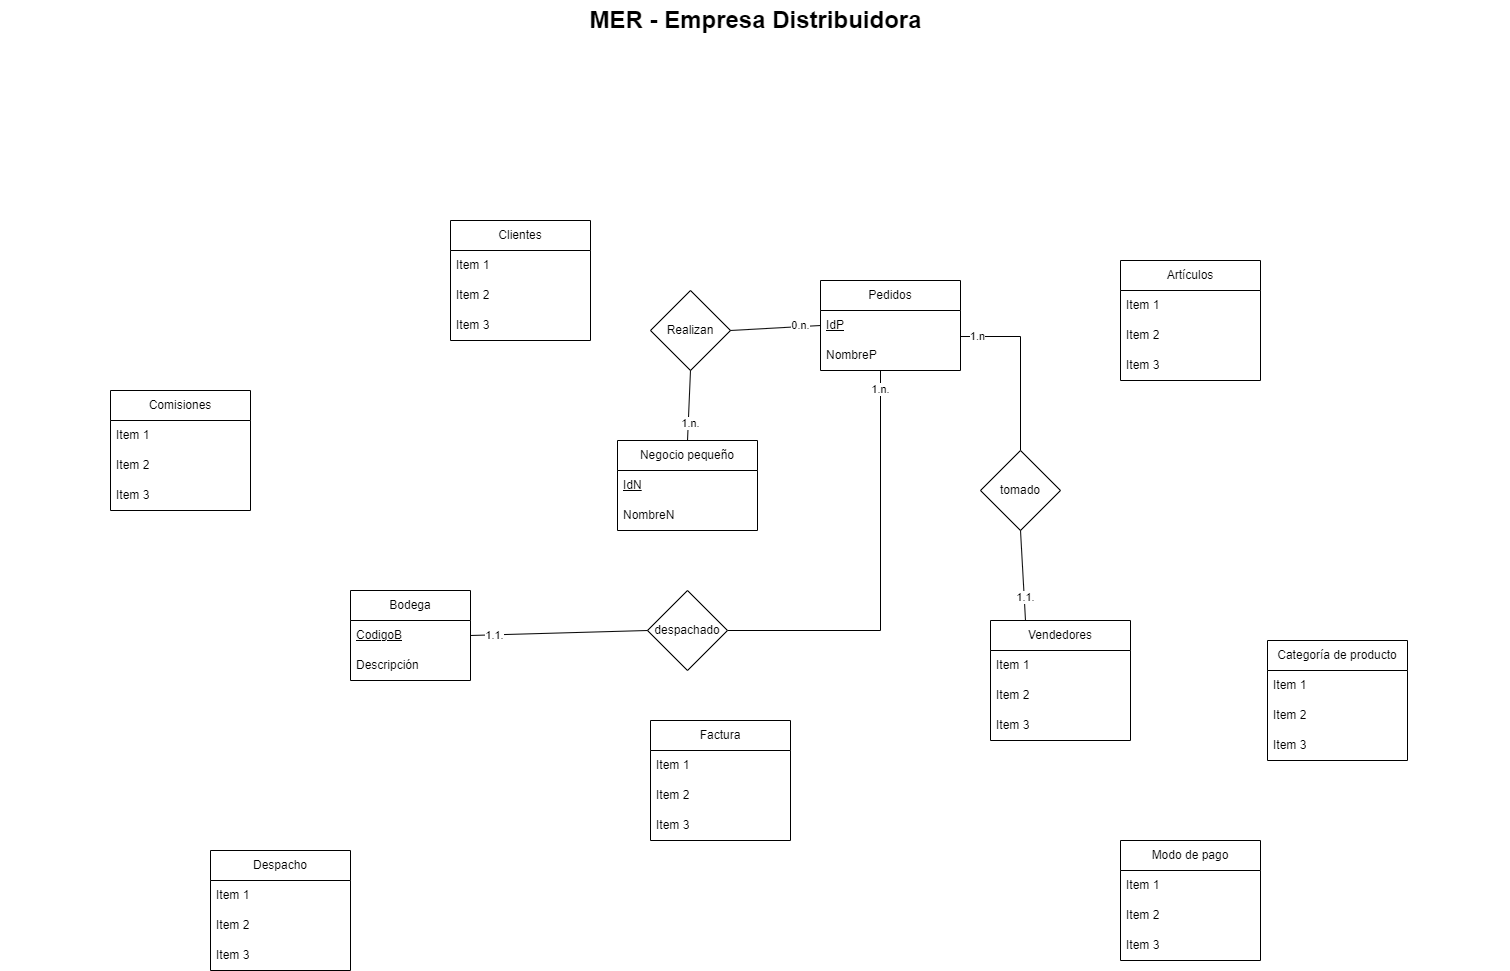

The diagram above was exported from draw.io. Its source (the exported page's mxGraphModel, read from the mxfile embedded in the PNG):
<mxGraphModel dx="924" dy="374" grid="1" gridSize="10" guides="1" tooltips="1" connect="1" arrows="1" fold="1" page="1" pageScale="1.5" pageWidth="1169" pageHeight="826" background="none" math="0" shadow="0">
  <root>
    <mxCell id="0" style=";html=1;" />
    <mxCell id="1" style=";html=1;" parent="0" />
    <mxCell id="1672d66443f91eb5-23" value="MER - Empresa Distribuidora" style="text;strokeColor=none;fillColor=none;html=1;fontSize=24;fontStyle=1;verticalAlign=middle;align=center;" parent="1" vertex="1">
      <mxGeometry x="120" y="40" width="1510" height="40" as="geometry" />
    </mxCell>
    <mxCell id="yMLc1BQvgqX2fxWj672l-1" value="Bodega" style="swimlane;fontStyle=0;childLayout=stackLayout;horizontal=1;startSize=30;horizontalStack=0;resizeParent=1;resizeParentMax=0;resizeLast=0;collapsible=1;marginBottom=0;whiteSpace=wrap;html=1;" vertex="1" parent="1">
      <mxGeometry x="470" y="630" width="120" height="90" as="geometry" />
    </mxCell>
    <mxCell id="yMLc1BQvgqX2fxWj672l-2" value="&lt;u&gt;CodigoB&lt;/u&gt;" style="text;strokeColor=none;fillColor=none;align=left;verticalAlign=middle;spacingLeft=4;spacingRight=4;overflow=hidden;points=[[0,0.5],[1,0.5]];portConstraint=eastwest;rotatable=0;whiteSpace=wrap;html=1;" vertex="1" parent="yMLc1BQvgqX2fxWj672l-1">
      <mxGeometry y="30" width="120" height="30" as="geometry" />
    </mxCell>
    <mxCell id="yMLc1BQvgqX2fxWj672l-3" value="Descripción" style="text;strokeColor=none;fillColor=none;align=left;verticalAlign=middle;spacingLeft=4;spacingRight=4;overflow=hidden;points=[[0,0.5],[1,0.5]];portConstraint=eastwest;rotatable=0;whiteSpace=wrap;html=1;" vertex="1" parent="yMLc1BQvgqX2fxWj672l-1">
      <mxGeometry y="60" width="120" height="30" as="geometry" />
    </mxCell>
    <mxCell id="yMLc1BQvgqX2fxWj672l-7" value="Clientes" style="swimlane;fontStyle=0;childLayout=stackLayout;horizontal=1;startSize=30;horizontalStack=0;resizeParent=1;resizeParentMax=0;resizeLast=0;collapsible=1;marginBottom=0;whiteSpace=wrap;html=1;" vertex="1" parent="1">
      <mxGeometry x="570" y="260" width="140" height="120" as="geometry" />
    </mxCell>
    <mxCell id="yMLc1BQvgqX2fxWj672l-8" value="Item 1" style="text;strokeColor=none;fillColor=none;align=left;verticalAlign=middle;spacingLeft=4;spacingRight=4;overflow=hidden;points=[[0,0.5],[1,0.5]];portConstraint=eastwest;rotatable=0;whiteSpace=wrap;html=1;" vertex="1" parent="yMLc1BQvgqX2fxWj672l-7">
      <mxGeometry y="30" width="140" height="30" as="geometry" />
    </mxCell>
    <mxCell id="yMLc1BQvgqX2fxWj672l-9" value="Item 2" style="text;strokeColor=none;fillColor=none;align=left;verticalAlign=middle;spacingLeft=4;spacingRight=4;overflow=hidden;points=[[0,0.5],[1,0.5]];portConstraint=eastwest;rotatable=0;whiteSpace=wrap;html=1;" vertex="1" parent="yMLc1BQvgqX2fxWj672l-7">
      <mxGeometry y="60" width="140" height="30" as="geometry" />
    </mxCell>
    <mxCell id="yMLc1BQvgqX2fxWj672l-10" value="Item 3" style="text;strokeColor=none;fillColor=none;align=left;verticalAlign=middle;spacingLeft=4;spacingRight=4;overflow=hidden;points=[[0,0.5],[1,0.5]];portConstraint=eastwest;rotatable=0;whiteSpace=wrap;html=1;" vertex="1" parent="yMLc1BQvgqX2fxWj672l-7">
      <mxGeometry y="90" width="140" height="30" as="geometry" />
    </mxCell>
    <mxCell id="yMLc1BQvgqX2fxWj672l-11" value="Vendedores" style="swimlane;fontStyle=0;childLayout=stackLayout;horizontal=1;startSize=30;horizontalStack=0;resizeParent=1;resizeParentMax=0;resizeLast=0;collapsible=1;marginBottom=0;whiteSpace=wrap;html=1;" vertex="1" parent="1">
      <mxGeometry x="1110" y="660" width="140" height="120" as="geometry" />
    </mxCell>
    <mxCell id="yMLc1BQvgqX2fxWj672l-12" value="Item 1" style="text;strokeColor=none;fillColor=none;align=left;verticalAlign=middle;spacingLeft=4;spacingRight=4;overflow=hidden;points=[[0,0.5],[1,0.5]];portConstraint=eastwest;rotatable=0;whiteSpace=wrap;html=1;" vertex="1" parent="yMLc1BQvgqX2fxWj672l-11">
      <mxGeometry y="30" width="140" height="30" as="geometry" />
    </mxCell>
    <mxCell id="yMLc1BQvgqX2fxWj672l-13" value="Item 2" style="text;strokeColor=none;fillColor=none;align=left;verticalAlign=middle;spacingLeft=4;spacingRight=4;overflow=hidden;points=[[0,0.5],[1,0.5]];portConstraint=eastwest;rotatable=0;whiteSpace=wrap;html=1;" vertex="1" parent="yMLc1BQvgqX2fxWj672l-11">
      <mxGeometry y="60" width="140" height="30" as="geometry" />
    </mxCell>
    <mxCell id="yMLc1BQvgqX2fxWj672l-14" value="Item 3" style="text;strokeColor=none;fillColor=none;align=left;verticalAlign=middle;spacingLeft=4;spacingRight=4;overflow=hidden;points=[[0,0.5],[1,0.5]];portConstraint=eastwest;rotatable=0;whiteSpace=wrap;html=1;" vertex="1" parent="yMLc1BQvgqX2fxWj672l-11">
      <mxGeometry y="90" width="140" height="30" as="geometry" />
    </mxCell>
    <mxCell id="yMLc1BQvgqX2fxWj672l-16" value="Artículos" style="swimlane;fontStyle=0;childLayout=stackLayout;horizontal=1;startSize=30;horizontalStack=0;resizeParent=1;resizeParentMax=0;resizeLast=0;collapsible=1;marginBottom=0;whiteSpace=wrap;html=1;" vertex="1" parent="1">
      <mxGeometry x="1240" y="300" width="140" height="120" as="geometry" />
    </mxCell>
    <mxCell id="yMLc1BQvgqX2fxWj672l-17" value="Item 1" style="text;strokeColor=none;fillColor=none;align=left;verticalAlign=middle;spacingLeft=4;spacingRight=4;overflow=hidden;points=[[0,0.5],[1,0.5]];portConstraint=eastwest;rotatable=0;whiteSpace=wrap;html=1;" vertex="1" parent="yMLc1BQvgqX2fxWj672l-16">
      <mxGeometry y="30" width="140" height="30" as="geometry" />
    </mxCell>
    <mxCell id="yMLc1BQvgqX2fxWj672l-18" value="Item 2" style="text;strokeColor=none;fillColor=none;align=left;verticalAlign=middle;spacingLeft=4;spacingRight=4;overflow=hidden;points=[[0,0.5],[1,0.5]];portConstraint=eastwest;rotatable=0;whiteSpace=wrap;html=1;" vertex="1" parent="yMLc1BQvgqX2fxWj672l-16">
      <mxGeometry y="60" width="140" height="30" as="geometry" />
    </mxCell>
    <mxCell id="yMLc1BQvgqX2fxWj672l-19" value="Item 3" style="text;strokeColor=none;fillColor=none;align=left;verticalAlign=middle;spacingLeft=4;spacingRight=4;overflow=hidden;points=[[0,0.5],[1,0.5]];portConstraint=eastwest;rotatable=0;whiteSpace=wrap;html=1;" vertex="1" parent="yMLc1BQvgqX2fxWj672l-16">
      <mxGeometry y="90" width="140" height="30" as="geometry" />
    </mxCell>
    <mxCell id="yMLc1BQvgqX2fxWj672l-20" value="Categoría de producto" style="swimlane;fontStyle=0;childLayout=stackLayout;horizontal=1;startSize=30;horizontalStack=0;resizeParent=1;resizeParentMax=0;resizeLast=0;collapsible=1;marginBottom=0;whiteSpace=wrap;html=1;" vertex="1" parent="1">
      <mxGeometry x="1387" y="680" width="140" height="120" as="geometry" />
    </mxCell>
    <mxCell id="yMLc1BQvgqX2fxWj672l-21" value="Item 1" style="text;strokeColor=none;fillColor=none;align=left;verticalAlign=middle;spacingLeft=4;spacingRight=4;overflow=hidden;points=[[0,0.5],[1,0.5]];portConstraint=eastwest;rotatable=0;whiteSpace=wrap;html=1;" vertex="1" parent="yMLc1BQvgqX2fxWj672l-20">
      <mxGeometry y="30" width="140" height="30" as="geometry" />
    </mxCell>
    <mxCell id="yMLc1BQvgqX2fxWj672l-22" value="Item 2" style="text;strokeColor=none;fillColor=none;align=left;verticalAlign=middle;spacingLeft=4;spacingRight=4;overflow=hidden;points=[[0,0.5],[1,0.5]];portConstraint=eastwest;rotatable=0;whiteSpace=wrap;html=1;" vertex="1" parent="yMLc1BQvgqX2fxWj672l-20">
      <mxGeometry y="60" width="140" height="30" as="geometry" />
    </mxCell>
    <mxCell id="yMLc1BQvgqX2fxWj672l-23" value="Item 3" style="text;strokeColor=none;fillColor=none;align=left;verticalAlign=middle;spacingLeft=4;spacingRight=4;overflow=hidden;points=[[0,0.5],[1,0.5]];portConstraint=eastwest;rotatable=0;whiteSpace=wrap;html=1;" vertex="1" parent="yMLc1BQvgqX2fxWj672l-20">
      <mxGeometry y="90" width="140" height="30" as="geometry" />
    </mxCell>
    <mxCell id="yMLc1BQvgqX2fxWj672l-24" value="Factura" style="swimlane;fontStyle=0;childLayout=stackLayout;horizontal=1;startSize=30;horizontalStack=0;resizeParent=1;resizeParentMax=0;resizeLast=0;collapsible=1;marginBottom=0;whiteSpace=wrap;html=1;" vertex="1" parent="1">
      <mxGeometry x="770" y="760" width="140" height="120" as="geometry" />
    </mxCell>
    <mxCell id="yMLc1BQvgqX2fxWj672l-25" value="Item 1" style="text;strokeColor=none;fillColor=none;align=left;verticalAlign=middle;spacingLeft=4;spacingRight=4;overflow=hidden;points=[[0,0.5],[1,0.5]];portConstraint=eastwest;rotatable=0;whiteSpace=wrap;html=1;" vertex="1" parent="yMLc1BQvgqX2fxWj672l-24">
      <mxGeometry y="30" width="140" height="30" as="geometry" />
    </mxCell>
    <mxCell id="yMLc1BQvgqX2fxWj672l-26" value="Item 2" style="text;strokeColor=none;fillColor=none;align=left;verticalAlign=middle;spacingLeft=4;spacingRight=4;overflow=hidden;points=[[0,0.5],[1,0.5]];portConstraint=eastwest;rotatable=0;whiteSpace=wrap;html=1;" vertex="1" parent="yMLc1BQvgqX2fxWj672l-24">
      <mxGeometry y="60" width="140" height="30" as="geometry" />
    </mxCell>
    <mxCell id="yMLc1BQvgqX2fxWj672l-27" value="Item 3" style="text;strokeColor=none;fillColor=none;align=left;verticalAlign=middle;spacingLeft=4;spacingRight=4;overflow=hidden;points=[[0,0.5],[1,0.5]];portConstraint=eastwest;rotatable=0;whiteSpace=wrap;html=1;" vertex="1" parent="yMLc1BQvgqX2fxWj672l-24">
      <mxGeometry y="90" width="140" height="30" as="geometry" />
    </mxCell>
    <mxCell id="yMLc1BQvgqX2fxWj672l-28" value="Modo de pago" style="swimlane;fontStyle=0;childLayout=stackLayout;horizontal=1;startSize=30;horizontalStack=0;resizeParent=1;resizeParentMax=0;resizeLast=0;collapsible=1;marginBottom=0;whiteSpace=wrap;html=1;" vertex="1" parent="1">
      <mxGeometry x="1240" y="880" width="140" height="120" as="geometry" />
    </mxCell>
    <mxCell id="yMLc1BQvgqX2fxWj672l-29" value="Item 1" style="text;strokeColor=none;fillColor=none;align=left;verticalAlign=middle;spacingLeft=4;spacingRight=4;overflow=hidden;points=[[0,0.5],[1,0.5]];portConstraint=eastwest;rotatable=0;whiteSpace=wrap;html=1;" vertex="1" parent="yMLc1BQvgqX2fxWj672l-28">
      <mxGeometry y="30" width="140" height="30" as="geometry" />
    </mxCell>
    <mxCell id="yMLc1BQvgqX2fxWj672l-30" value="Item 2" style="text;strokeColor=none;fillColor=none;align=left;verticalAlign=middle;spacingLeft=4;spacingRight=4;overflow=hidden;points=[[0,0.5],[1,0.5]];portConstraint=eastwest;rotatable=0;whiteSpace=wrap;html=1;" vertex="1" parent="yMLc1BQvgqX2fxWj672l-28">
      <mxGeometry y="60" width="140" height="30" as="geometry" />
    </mxCell>
    <mxCell id="yMLc1BQvgqX2fxWj672l-31" value="Item 3" style="text;strokeColor=none;fillColor=none;align=left;verticalAlign=middle;spacingLeft=4;spacingRight=4;overflow=hidden;points=[[0,0.5],[1,0.5]];portConstraint=eastwest;rotatable=0;whiteSpace=wrap;html=1;" vertex="1" parent="yMLc1BQvgqX2fxWj672l-28">
      <mxGeometry y="90" width="140" height="30" as="geometry" />
    </mxCell>
    <mxCell id="yMLc1BQvgqX2fxWj672l-32" value="Comisiones" style="swimlane;fontStyle=0;childLayout=stackLayout;horizontal=1;startSize=30;horizontalStack=0;resizeParent=1;resizeParentMax=0;resizeLast=0;collapsible=1;marginBottom=0;whiteSpace=wrap;html=1;" vertex="1" parent="1">
      <mxGeometry x="230" y="430" width="140" height="120" as="geometry" />
    </mxCell>
    <mxCell id="yMLc1BQvgqX2fxWj672l-33" value="Item 1" style="text;strokeColor=none;fillColor=none;align=left;verticalAlign=middle;spacingLeft=4;spacingRight=4;overflow=hidden;points=[[0,0.5],[1,0.5]];portConstraint=eastwest;rotatable=0;whiteSpace=wrap;html=1;" vertex="1" parent="yMLc1BQvgqX2fxWj672l-32">
      <mxGeometry y="30" width="140" height="30" as="geometry" />
    </mxCell>
    <mxCell id="yMLc1BQvgqX2fxWj672l-34" value="Item 2" style="text;strokeColor=none;fillColor=none;align=left;verticalAlign=middle;spacingLeft=4;spacingRight=4;overflow=hidden;points=[[0,0.5],[1,0.5]];portConstraint=eastwest;rotatable=0;whiteSpace=wrap;html=1;" vertex="1" parent="yMLc1BQvgqX2fxWj672l-32">
      <mxGeometry y="60" width="140" height="30" as="geometry" />
    </mxCell>
    <mxCell id="yMLc1BQvgqX2fxWj672l-35" value="Item 3" style="text;strokeColor=none;fillColor=none;align=left;verticalAlign=middle;spacingLeft=4;spacingRight=4;overflow=hidden;points=[[0,0.5],[1,0.5]];portConstraint=eastwest;rotatable=0;whiteSpace=wrap;html=1;" vertex="1" parent="yMLc1BQvgqX2fxWj672l-32">
      <mxGeometry y="90" width="140" height="30" as="geometry" />
    </mxCell>
    <mxCell id="yMLc1BQvgqX2fxWj672l-36" value="Despacho" style="swimlane;fontStyle=0;childLayout=stackLayout;horizontal=1;startSize=30;horizontalStack=0;resizeParent=1;resizeParentMax=0;resizeLast=0;collapsible=1;marginBottom=0;whiteSpace=wrap;html=1;" vertex="1" parent="1">
      <mxGeometry x="330" y="890" width="140" height="120" as="geometry" />
    </mxCell>
    <mxCell id="yMLc1BQvgqX2fxWj672l-37" value="Item 1" style="text;strokeColor=none;fillColor=none;align=left;verticalAlign=middle;spacingLeft=4;spacingRight=4;overflow=hidden;points=[[0,0.5],[1,0.5]];portConstraint=eastwest;rotatable=0;whiteSpace=wrap;html=1;" vertex="1" parent="yMLc1BQvgqX2fxWj672l-36">
      <mxGeometry y="30" width="140" height="30" as="geometry" />
    </mxCell>
    <mxCell id="yMLc1BQvgqX2fxWj672l-38" value="Item 2" style="text;strokeColor=none;fillColor=none;align=left;verticalAlign=middle;spacingLeft=4;spacingRight=4;overflow=hidden;points=[[0,0.5],[1,0.5]];portConstraint=eastwest;rotatable=0;whiteSpace=wrap;html=1;" vertex="1" parent="yMLc1BQvgqX2fxWj672l-36">
      <mxGeometry y="60" width="140" height="30" as="geometry" />
    </mxCell>
    <mxCell id="yMLc1BQvgqX2fxWj672l-39" value="Item 3" style="text;strokeColor=none;fillColor=none;align=left;verticalAlign=middle;spacingLeft=4;spacingRight=4;overflow=hidden;points=[[0,0.5],[1,0.5]];portConstraint=eastwest;rotatable=0;whiteSpace=wrap;html=1;" vertex="1" parent="yMLc1BQvgqX2fxWj672l-36">
      <mxGeometry y="90" width="140" height="30" as="geometry" />
    </mxCell>
    <mxCell id="yMLc1BQvgqX2fxWj672l-41" value="Pedidos" style="swimlane;fontStyle=0;childLayout=stackLayout;horizontal=1;startSize=30;horizontalStack=0;resizeParent=1;resizeParentMax=0;resizeLast=0;collapsible=1;marginBottom=0;whiteSpace=wrap;html=1;" vertex="1" parent="1">
      <mxGeometry x="940" y="320" width="140" height="90" as="geometry" />
    </mxCell>
    <mxCell id="yMLc1BQvgqX2fxWj672l-42" value="&lt;u&gt;IdP&lt;/u&gt;" style="text;strokeColor=none;fillColor=none;align=left;verticalAlign=middle;spacingLeft=4;spacingRight=4;overflow=hidden;points=[[0,0.5],[1,0.5]];portConstraint=eastwest;rotatable=0;whiteSpace=wrap;html=1;" vertex="1" parent="yMLc1BQvgqX2fxWj672l-41">
      <mxGeometry y="30" width="140" height="30" as="geometry" />
    </mxCell>
    <mxCell id="yMLc1BQvgqX2fxWj672l-43" value="NombreP" style="text;strokeColor=none;fillColor=none;align=left;verticalAlign=middle;spacingLeft=4;spacingRight=4;overflow=hidden;points=[[0,0.5],[1,0.5]];portConstraint=eastwest;rotatable=0;whiteSpace=wrap;html=1;" vertex="1" parent="yMLc1BQvgqX2fxWj672l-41">
      <mxGeometry y="60" width="140" height="30" as="geometry" />
    </mxCell>
    <mxCell id="yMLc1BQvgqX2fxWj672l-46" value="Negocio pequeño" style="swimlane;fontStyle=0;childLayout=stackLayout;horizontal=1;startSize=30;horizontalStack=0;resizeParent=1;resizeParentMax=0;resizeLast=0;collapsible=1;marginBottom=0;whiteSpace=wrap;html=1;" vertex="1" parent="1">
      <mxGeometry x="737" y="480" width="140" height="90" as="geometry" />
    </mxCell>
    <mxCell id="yMLc1BQvgqX2fxWj672l-47" value="&lt;u&gt;IdN&lt;/u&gt;" style="text;strokeColor=none;fillColor=none;align=left;verticalAlign=middle;spacingLeft=4;spacingRight=4;overflow=hidden;points=[[0,0.5],[1,0.5]];portConstraint=eastwest;rotatable=0;whiteSpace=wrap;html=1;" vertex="1" parent="yMLc1BQvgqX2fxWj672l-46">
      <mxGeometry y="30" width="140" height="30" as="geometry" />
    </mxCell>
    <mxCell id="yMLc1BQvgqX2fxWj672l-48" value="NombreN" style="text;strokeColor=none;fillColor=none;align=left;verticalAlign=middle;spacingLeft=4;spacingRight=4;overflow=hidden;points=[[0,0.5],[1,0.5]];portConstraint=eastwest;rotatable=0;whiteSpace=wrap;html=1;" vertex="1" parent="yMLc1BQvgqX2fxWj672l-46">
      <mxGeometry y="60" width="140" height="30" as="geometry" />
    </mxCell>
    <mxCell id="yMLc1BQvgqX2fxWj672l-51" value="Realizan" style="rhombus;whiteSpace=wrap;html=1;" vertex="1" parent="1">
      <mxGeometry x="770" y="330" width="80" height="80" as="geometry" />
    </mxCell>
    <mxCell id="yMLc1BQvgqX2fxWj672l-53" value="" style="endArrow=none;html=1;rounded=0;entryX=0.5;entryY=1;entryDx=0;entryDy=0;exitX=0.5;exitY=0;exitDx=0;exitDy=0;" edge="1" parent="1" source="yMLc1BQvgqX2fxWj672l-46" target="yMLc1BQvgqX2fxWj672l-51">
      <mxGeometry width="50" height="50" relative="1" as="geometry">
        <mxPoint x="770" y="460" as="sourcePoint" />
        <mxPoint x="820" y="410" as="targetPoint" />
      </mxGeometry>
    </mxCell>
    <mxCell id="yMLc1BQvgqX2fxWj672l-55" value="1.n." style="edgeLabel;html=1;align=center;verticalAlign=middle;resizable=0;points=[];" vertex="1" connectable="0" parent="yMLc1BQvgqX2fxWj672l-53">
      <mxGeometry x="-0.459" y="-1" relative="1" as="geometry">
        <mxPoint as="offset" />
      </mxGeometry>
    </mxCell>
    <mxCell id="yMLc1BQvgqX2fxWj672l-54" value="" style="endArrow=none;html=1;rounded=0;entryX=0;entryY=0.5;entryDx=0;entryDy=0;exitX=1;exitY=0.5;exitDx=0;exitDy=0;" edge="1" parent="1" source="yMLc1BQvgqX2fxWj672l-51" target="yMLc1BQvgqX2fxWj672l-42">
      <mxGeometry width="50" height="50" relative="1" as="geometry">
        <mxPoint x="770" y="460" as="sourcePoint" />
        <mxPoint x="820" y="410" as="targetPoint" />
      </mxGeometry>
    </mxCell>
    <mxCell id="yMLc1BQvgqX2fxWj672l-62" value="0.n." style="edgeLabel;html=1;align=center;verticalAlign=middle;resizable=0;points=[];" vertex="1" connectable="0" parent="yMLc1BQvgqX2fxWj672l-54">
      <mxGeometry x="0.4904" y="2" relative="1" as="geometry">
        <mxPoint x="1" as="offset" />
      </mxGeometry>
    </mxCell>
    <mxCell id="yMLc1BQvgqX2fxWj672l-59" value="" style="endArrow=none;html=1;rounded=0;exitX=1;exitY=0.867;exitDx=0;exitDy=0;exitPerimeter=0;entryX=0.5;entryY=0;entryDx=0;entryDy=0;" edge="1" parent="1" source="yMLc1BQvgqX2fxWj672l-42" target="yMLc1BQvgqX2fxWj672l-60">
      <mxGeometry width="50" height="50" relative="1" as="geometry">
        <mxPoint x="1091" y="376" as="sourcePoint" />
        <mxPoint x="1150" y="510" as="targetPoint" />
        <Array as="points">
          <mxPoint x="1140" y="376" />
        </Array>
      </mxGeometry>
    </mxCell>
    <mxCell id="yMLc1BQvgqX2fxWj672l-63" value="1.n" style="edgeLabel;html=1;align=center;verticalAlign=middle;resizable=0;points=[];" vertex="1" connectable="0" parent="yMLc1BQvgqX2fxWj672l-59">
      <mxGeometry x="-0.8239" y="1" relative="1" as="geometry">
        <mxPoint as="offset" />
      </mxGeometry>
    </mxCell>
    <mxCell id="yMLc1BQvgqX2fxWj672l-60" value="tomado" style="rhombus;whiteSpace=wrap;html=1;" vertex="1" parent="1">
      <mxGeometry x="1100" y="490" width="80" height="80" as="geometry" />
    </mxCell>
    <mxCell id="yMLc1BQvgqX2fxWj672l-61" value="" style="endArrow=none;html=1;rounded=0;entryX=0.5;entryY=1;entryDx=0;entryDy=0;exitX=0.25;exitY=0;exitDx=0;exitDy=0;" edge="1" parent="1" source="yMLc1BQvgqX2fxWj672l-11" target="yMLc1BQvgqX2fxWj672l-60">
      <mxGeometry width="50" height="50" relative="1" as="geometry">
        <mxPoint x="1070" y="660" as="sourcePoint" />
        <mxPoint x="1120" y="610" as="targetPoint" />
      </mxGeometry>
    </mxCell>
    <mxCell id="yMLc1BQvgqX2fxWj672l-64" value="1.1." style="edgeLabel;html=1;align=center;verticalAlign=middle;resizable=0;points=[];" vertex="1" connectable="0" parent="yMLc1BQvgqX2fxWj672l-61">
      <mxGeometry x="-0.4811" relative="1" as="geometry">
        <mxPoint as="offset" />
      </mxGeometry>
    </mxCell>
    <mxCell id="yMLc1BQvgqX2fxWj672l-65" value="" style="endArrow=none;html=1;rounded=0;exitX=1;exitY=0.5;exitDx=0;exitDy=0;" edge="1" parent="1" source="yMLc1BQvgqX2fxWj672l-66">
      <mxGeometry width="50" height="50" relative="1" as="geometry">
        <mxPoint x="870" y="670" as="sourcePoint" />
        <mxPoint x="1000" y="410" as="targetPoint" />
        <Array as="points">
          <mxPoint x="1000" y="670" />
        </Array>
      </mxGeometry>
    </mxCell>
    <mxCell id="yMLc1BQvgqX2fxWj672l-69" value="1.n." style="edgeLabel;html=1;align=center;verticalAlign=middle;resizable=0;points=[];" vertex="1" connectable="0" parent="yMLc1BQvgqX2fxWj672l-65">
      <mxGeometry x="0.9147" y="1" relative="1" as="geometry">
        <mxPoint y="1" as="offset" />
      </mxGeometry>
    </mxCell>
    <mxCell id="yMLc1BQvgqX2fxWj672l-66" value="despachado" style="rhombus;whiteSpace=wrap;html=1;" vertex="1" parent="1">
      <mxGeometry x="767" y="630" width="80" height="80" as="geometry" />
    </mxCell>
    <mxCell id="yMLc1BQvgqX2fxWj672l-67" value="" style="endArrow=none;html=1;rounded=0;entryX=0;entryY=0.5;entryDx=0;entryDy=0;exitX=1;exitY=0.5;exitDx=0;exitDy=0;" edge="1" parent="1" source="yMLc1BQvgqX2fxWj672l-2" target="yMLc1BQvgqX2fxWj672l-66">
      <mxGeometry width="50" height="50" relative="1" as="geometry">
        <mxPoint x="800" y="540" as="sourcePoint" />
        <mxPoint x="850" y="490" as="targetPoint" />
      </mxGeometry>
    </mxCell>
    <mxCell id="yMLc1BQvgqX2fxWj672l-68" value="1.1." style="edgeLabel;html=1;align=center;verticalAlign=middle;resizable=0;points=[];" vertex="1" connectable="0" parent="yMLc1BQvgqX2fxWj672l-67">
      <mxGeometry x="-0.7362" relative="1" as="geometry">
        <mxPoint x="-1" as="offset" />
      </mxGeometry>
    </mxCell>
  </root>
</mxGraphModel>